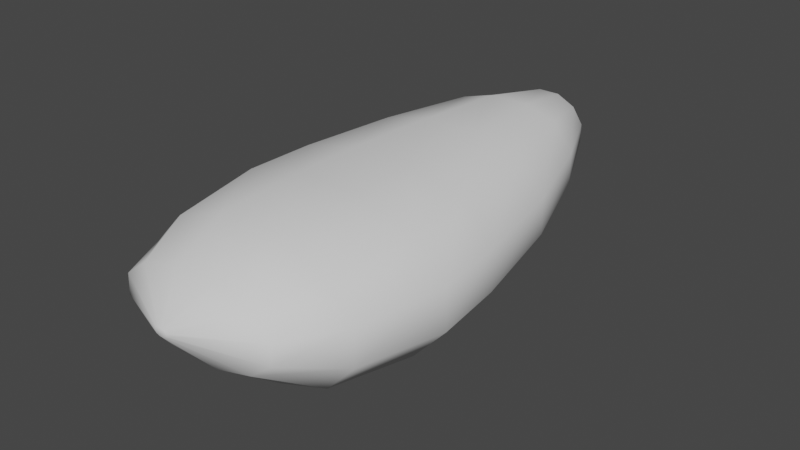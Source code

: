 # Source: gasbag_aux_large_tapered.blend  (saved by Blender 3.3.6; exported with 4.5.12 LTS)
import bpy
from mathutils import Matrix  # noqa: F401  (used for matrix-valued properties, if any)

bpy.ops.wm.read_factory_settings(use_empty=True)
scene = bpy.context.scene
scene.name = 'Scene'

# ---- collections
col_collection = bpy.data.collections.new('Collection'); scene.collection.children.link(col_collection)

# ---- world
world_world = bpy.data.worlds.new('World'); scene.world = world_world
world_world.use_nodes = True; world_world.node_tree.nodes.clear()
_N = world_world.node_tree.nodes; _L = world_world.node_tree.links
n0 = _N.new('ShaderNodeOutputWorld'); n0.name = 'World Output'; n0.location = (300, 300)
n1 = _N.new('ShaderNodeBackground'); n1.name = 'Background'; n1.location = (10, 300)
n1.inputs[0].default_value = (0.05088, 0.05088, 0.05088, 1.0)
_L.new(n1.outputs[0], n0.inputs[0])
n0.is_active_output = True
world_world.color = (0.05088, 0.05088, 0.05088)
world_world.use_sun_shadow = False
world_world.sun_shadow_jitter_overblur = 0.0

# ---- meshes
me_cylinder_002 = bpy.data.meshes.new('Cylinder.002')
me_cylinder_002.from_pydata([(-0.04776, -8.687, -1.052), (-0.03061, 7.0, -0.7326), (0.04776, -8.687, -1.052), (0.03061, 7.0, -0.7326), (0.1305, -8.687, -1.023), (0.08363, 7.0, -0.7062), (0.1782, -8.687, -0.9722), (0.1142, 7.0, -0.6605), (0.1782, -8.687, -0.9141), (0.1142, 7.0, -0.6078), (0.1305, -8.687, -0.8637), (0.08363, 7.0, -0.5622), (0.04776, -8.687, -0.8346), (0.03061, 7.0, -0.5358), (-0.04776, -8.687, -0.8346), (-0.03061, 7.0, -0.5358), (-0.1305, -8.687, -0.8637), (-0.08363, 7.0, -0.5622), (-0.1782, -8.687, -0.9141), (-0.1142, 7.0, -0.6078), (-0.1782, -8.687, -0.9722), (-0.1142, 7.0, -0.6605), (-0.1305, -8.687, -1.023), (-0.08363, 7.0, -0.7062), (-0.615, -7.777, -2.093), (-0.8024, 1.258, -3.034), (0.8024, 1.258, -3.034), (0.615, -7.777, -2.093), (2.192, 1.258, -2.519), (1.68, -7.763, -1.815), (2.994, 1.258, -1.628), (2.295, -7.74, -1.332), (2.994, 1.258, -0.5981), (2.295, -7.713, -0.7751), (2.192, 1.258, 0.2934), (1.68, -7.69, -0.2927), (0.8024, 1.258, 0.629), (0.615, -7.676, -0.0142), (-0.8024, 1.258, 0.629), (-0.615, -7.676, -0.0142), (-2.192, 1.258, 0.2934), (-1.68, -7.69, -0.2927), (-2.994, 1.258, -0.5981), (-2.295, -7.713, -0.7751), (-2.994, 1.258, -1.628), (-2.295, -7.74, -1.332), (-2.192, 1.258, -2.519), (-1.68, -7.763, -1.815), (-0.5701, 3.951, -2.542), (0.5701, 3.951, -2.542), (1.557, 3.951, -2.105), (2.128, 3.951, -1.347), (2.128, 3.951, -0.473), (1.557, 3.951, 0.2844), (0.5701, 3.951, 0.5696), (-0.5701, 3.951, 0.5696), (-1.557, 3.951, 0.2844), (-2.128, 3.951, -0.473), (-2.128, 3.951, -1.347), (-1.557, 3.951, -2.105), (-0.9627, -3.506, -3.694), (0.9627, -3.506, -3.694), (2.63, -3.506, -3.083), (3.593, -3.506, -2.025), (3.593, -3.506, -0.8025), (2.63, -3.506, 0.256), (0.9627, -3.506, 0.6545), (-0.9627, -3.506, 0.6545), (-2.63, -3.506, 0.256), (-3.593, -3.506, -0.8025), (-3.593, -3.506, -2.025), (-2.63, -3.506, -3.083), (-0.3153, 6.032, -1.809), (0.3153, 6.032, -1.809), (0.8613, 6.032, -1.538), (1.177, 6.032, -1.068), (1.177, 6.032, -0.5245), (0.8613, 6.032, -0.05423), (0.3153, 6.032, 0.2173), (-0.3153, 6.032, 0.2173), (-0.8613, 6.032, -0.05423), (-1.177, 6.032, -0.5245), (-1.177, 6.032, -1.068), (-0.8613, 6.032, -1.538), (0.8381, -6.106, -3.273), (2.29, -6.106, -2.756), (3.128, -6.106, -1.86), (3.128, -6.106, -0.8264), (2.29, -6.106, 0.069), (0.8381, -6.106, 0.5859), (-0.8381, -6.106, 0.5859), (-2.29, -6.106, 0.069), (-3.128, -6.106, -0.8264), (-3.128, -6.106, -1.86), (-2.29, -6.106, -2.756), (-0.8381, -6.106, -3.273), (-0.9239, -1.572, -3.511), (0.9239, -1.572, -3.511), (2.524, -1.572, -2.923), (3.448, -1.572, -1.903), (3.448, -1.572, -0.725), (2.524, -1.572, 0.2949), (0.9239, -1.572, 0.6789), (-0.9239, -1.572, 0.6789), (-2.524, -1.572, 0.2949), (-3.448, -1.572, -0.725), (-3.448, -1.572, -1.903), (-2.524, -1.572, -2.923)], [], [(72, 1, 3, 73), (73, 3, 5, 74), (74, 5, 7, 75), (75, 7, 9, 76), (76, 9, 11, 77), (77, 11, 13, 78), (78, 13, 15, 79), (79, 15, 17, 80), (80, 17, 19, 81), (3, 1, 23, 21, 19, 17, 15, 13, 11, 9, 7, 5), (81, 19, 21, 82), (82, 21, 23, 83), (0, 2, 4, 6, 8, 10, 12, 14, 16, 18, 20, 22), (22, 47, 24, 0), (107, 46, 25, 96), (20, 45, 47, 22), (106, 44, 46, 107), (18, 43, 45, 20), (105, 42, 44, 106), (16, 41, 43, 18), (104, 40, 42, 105), (14, 39, 41, 16), (103, 38, 40, 104), (12, 37, 39, 14), (102, 36, 38, 103), (10, 35, 37, 12), (101, 34, 36, 102), (8, 33, 35, 10), (100, 32, 34, 101), (6, 31, 33, 8), (99, 30, 32, 100), (4, 29, 31, 6), (98, 28, 30, 99), (2, 27, 29, 4), (97, 26, 28, 98), (0, 24, 27, 2), (96, 25, 26, 97), (25, 48, 49, 26), (26, 49, 50, 28), (28, 50, 51, 30), (30, 51, 52, 32), (32, 52, 53, 34), (34, 53, 54, 36), (36, 54, 55, 38), (38, 55, 56, 40), (40, 56, 57, 42), (42, 57, 58, 44), (44, 58, 59, 46), (46, 59, 48, 25), (95, 60, 61, 84), (84, 61, 62, 85), (85, 62, 63, 86), (86, 63, 64, 87), (87, 64, 65, 88), (88, 65, 66, 89), (89, 66, 67, 90), (90, 67, 68, 91), (91, 68, 69, 92), (92, 69, 70, 93), (93, 70, 71, 94), (94, 71, 60, 95), (48, 72, 73, 49), (49, 73, 74, 50), (50, 74, 75, 51), (51, 75, 76, 52), (52, 76, 77, 53), (53, 77, 78, 54), (54, 78, 79, 55), (55, 79, 80, 56), (56, 80, 81, 57), (57, 81, 82, 58), (58, 82, 83, 59), (59, 83, 72, 48), (47, 94, 95, 24), (45, 93, 94, 47), (43, 92, 93, 45), (41, 91, 92, 43), (39, 90, 91, 41), (37, 89, 90, 39), (35, 88, 89, 37), (33, 87, 88, 35), (31, 86, 87, 33), (29, 85, 86, 31), (27, 84, 85, 29), (24, 95, 84, 27), (60, 96, 97, 61), (61, 97, 98, 62), (62, 98, 99, 63), (63, 99, 100, 64), (64, 100, 101, 65), (65, 101, 102, 66), (66, 102, 103, 67), (67, 103, 104, 68), (68, 104, 105, 69), (69, 105, 106, 70), (70, 106, 107, 71), (71, 107, 96, 60), (83, 23, 1, 72)])
me_cylinder_002.polygons.foreach_set('use_smooth', [True] * 98)
_uv = me_cylinder_002.uv_layers.new(name='UVMap')
_uv.uv.foreach_set('vector', [0.865, 0.3829, 0.9762, 0.4649, 0.9762, 0.4661, 0.865, 0.3951, 0.865, 0.3951, 0.9762, 0.4661, 0.9762, 0.4693, 0.865, 0.4283, 0.865, 0.4283, 0.9762, 0.4693, 0.9762, 0.4737, 0.865, 0.4737, 0.865, 0.4737, 0.9762, 0.4737, 0.9762, 0.4781, 0.865, 0.5191, 0.865, 0.5191, 0.9762, 0.4781, 0.9762, 0.4813, 0.865, 0.5523, 0.865, 0.5523, 0.9762, 0.4813, 0.9762, 0.4825, 0.865, 0.5645, 0.865, 0.5645, 0.9762, 0.4825, 0.9762, 0.4813, 0.865, 0.5523, 0.865, 0.5523, 0.9762, 0.4813, 0.9762, 0.4781, 0.865, 0.5191, 0.865, 0.5191, 0.9762, 0.4781, 0.9762, 0.4737, 0.865, 0.4737, 0.9762, 0.4661, 0.9762, 0.4649, 0.9762, 0.4661, 0.9762, 0.4693, 0.9762, 0.4737, 0.9762, 0.4781, 0.9762, 0.4813, 0.9762, 0.4825, 0.9762, 0.4813, 0.9762, 0.4781, 0.9762, 0.4737, 0.9762, 0.4693, 0.865, 0.4737, 0.9762, 0.4737, 0.9762, 0.4693, 0.865, 0.4283, 0.865, 0.4283, 0.9762, 0.4693, 0.9762, 0.4661, 0.865, 0.3951, 0.02378, 0.4649, 0.02378, 0.4661, 0.02378, 0.4693, 0.02378, 0.4737, 0.02378, 0.4781, 0.02378, 0.4813, 0.02378, 0.4825, 0.02378, 0.4813, 0.02378, 0.4781, 0.02378, 0.4737, 0.02378, 0.4693, 0.02378, 0.4661, 0.02378, 0.4661, 0.06696, 0.4005, 0.06696, 0.3892, 0.02378, 0.4649, 0.4192, 0.3524, 0.5716, 0.3524, 0.5716, 0.3336, 0.4192, 0.3336, 0.02378, 0.4693, 0.06696, 0.4314, 0.06696, 0.4005, 0.02378, 0.4661, 0.4192, 0.4037, 0.5716, 0.4037, 0.5716, 0.3524, 0.4192, 0.3524, 0.02378, 0.4737, 0.06696, 0.4737, 0.06696, 0.4314, 0.02378, 0.4693, 0.4192, 0.4737, 0.5716, 0.4737, 0.5716, 0.4037, 0.4192, 0.4037, 0.02378, 0.4781, 0.06696, 0.5159, 0.06696, 0.4737, 0.02378, 0.4737, 0.4192, 0.5437, 0.5716, 0.5437, 0.5716, 0.4737, 0.4192, 0.4737, 0.02378, 0.4813, 0.06696, 0.5469, 0.06696, 0.5159, 0.02378, 0.4781, 0.4192, 0.595, 0.5716, 0.595, 0.5716, 0.5437, 0.4192, 0.5437, 0.02378, 0.4825, 0.06696, 0.5582, 0.06696, 0.5469, 0.02378, 0.4813, 0.4192, 0.6138, 0.5716, 0.6138, 0.5716, 0.595, 0.4192, 0.595, 0.02378, 0.4813, 0.06696, 0.5469, 0.06696, 0.5582, 0.02378, 0.4825, 0.4192, 0.595, 0.5716, 0.595, 0.5716, 0.6138, 0.4192, 0.6138, 0.02378, 0.4781, 0.06696, 0.5159, 0.06696, 0.5469, 0.02378, 0.4813, 0.4192, 0.5437, 0.5716, 0.5437, 0.5716, 0.595, 0.4192, 0.595, 0.02378, 0.4737, 0.06696, 0.4737, 0.06696, 0.5159, 0.02378, 0.4781, 0.4192, 0.4737, 0.5716, 0.4737, 0.5716, 0.5437, 0.4192, 0.5437, 0.02378, 0.4693, 0.06696, 0.4314, 0.06696, 0.4737, 0.02378, 0.4737, 0.4192, 0.4037, 0.5716, 0.4037, 0.5716, 0.4737, 0.4192, 0.4737, 0.02378, 0.4661, 0.06696, 0.4005, 0.06696, 0.4314, 0.02378, 0.4693, 0.4192, 0.3524, 0.5716, 0.3524, 0.5716, 0.4037, 0.4192, 0.4037, 0.02378, 0.4649, 0.06696, 0.3892, 0.06696, 0.4005, 0.02378, 0.4661, 0.4192, 0.3336, 0.5716, 0.3336, 0.5716, 0.3524, 0.4192, 0.3524, 0.5716, 0.3336, 0.7165, 0.3336, 0.7165, 0.3524, 0.5716, 0.3524, 0.5716, 0.3524, 0.7165, 0.3524, 0.7165, 0.4037, 0.5716, 0.4037, 0.5716, 0.4037, 0.7165, 0.4037, 0.7165, 0.4737, 0.5716, 0.4737, 0.5716, 0.4737, 0.7165, 0.4737, 0.7165, 0.5437, 0.5716, 0.5437, 0.5716, 0.5437, 0.7165, 0.5437, 0.7165, 0.595, 0.5716, 0.595, 0.5716, 0.595, 0.7165, 0.595, 0.7165, 0.6138, 0.5716, 0.6138, 0.5716, 0.6138, 0.7165, 0.6138, 0.7165, 0.595, 0.5716, 0.595, 0.5716, 0.595, 0.7165, 0.595, 0.7165, 0.5437, 0.5716, 0.5437, 0.5716, 0.5437, 0.7165, 0.5437, 0.7165, 0.4737, 0.5716, 0.4737, 0.5716, 0.4737, 0.7165, 0.4737, 0.7165, 0.4037, 0.5716, 0.4037, 0.5716, 0.4037, 0.7165, 0.4037, 0.7165, 0.3524, 0.5716, 0.3524, 0.5716, 0.3524, 0.7165, 0.3524, 0.7165, 0.3336, 0.5716, 0.3336, 0.1752, 0.3532, 0.3152, 0.3336, 0.3152, 0.3524, 0.1752, 0.3694, 0.1752, 0.3694, 0.3152, 0.3524, 0.3152, 0.4037, 0.1752, 0.4135, 0.1752, 0.4135, 0.3152, 0.4037, 0.3152, 0.4737, 0.1752, 0.4737, 0.1752, 0.4737, 0.3152, 0.4737, 0.3152, 0.5437, 0.1752, 0.5339, 0.1752, 0.5339, 0.3152, 0.5437, 0.3152, 0.595, 0.1752, 0.578, 0.1752, 0.578, 0.3152, 0.595, 0.3152, 0.6138, 0.1752, 0.5941, 0.1752, 0.5941, 0.3152, 0.6138, 0.3152, 0.595, 0.1752, 0.578, 0.1752, 0.578, 0.3152, 0.595, 0.3152, 0.5437, 0.1752, 0.5339, 0.1752, 0.5339, 0.3152, 0.5437, 0.3152, 0.4737, 0.1752, 0.4737, 0.1752, 0.4737, 0.3152, 0.4737, 0.3152, 0.4037, 0.1752, 0.4135, 0.1752, 0.4135, 0.3152, 0.4037, 0.3152, 0.3524, 0.1752, 0.3694, 0.1752, 0.3694, 0.3152, 0.3524, 0.3152, 0.3336, 0.1752, 0.3532, 0.7165, 0.3336, 0.865, 0.3829, 0.865, 0.3951, 0.7165, 0.3524, 0.7165, 0.3524, 0.865, 0.3951, 0.865, 0.4283, 0.7165, 0.4037, 0.7165, 0.4037, 0.865, 0.4283, 0.865, 0.4737, 0.7165, 0.4737, 0.7165, 0.4737, 0.865, 0.4737, 0.865, 0.5191, 0.7165, 0.5437, 0.7165, 0.5437, 0.865, 0.5191, 0.865, 0.5523, 0.7165, 0.595, 0.7165, 0.595, 0.865, 0.5523, 0.865, 0.5645, 0.7165, 0.6138, 0.7165, 0.6138, 0.865, 0.5645, 0.865, 0.5523, 0.7165, 0.595, 0.7165, 0.595, 0.865, 0.5523, 0.865, 0.5191, 0.7165, 0.5437, 0.7165, 0.5437, 0.865, 0.5191, 0.865, 0.4737, 0.7165, 0.4737, 0.7165, 0.4737, 0.865, 0.4737, 0.865, 0.4283, 0.7165, 0.4037, 0.7165, 0.4037, 0.865, 0.4283, 0.865, 0.3951, 0.7165, 0.3524, 0.7165, 0.3524, 0.865, 0.3951, 0.865, 0.3829, 0.7165, 0.3336, 0.06696, 0.4005, 0.1752, 0.3694, 0.1752, 0.3532, 0.06696, 0.3892, 0.06696, 0.4314, 0.1752, 0.4135, 0.1752, 0.3694, 0.06696, 0.4005, 0.06696, 0.4737, 0.1752, 0.4737, 0.1752, 0.4135, 0.06696, 0.4314, 0.06696, 0.5159, 0.1752, 0.5339, 0.1752, 0.4737, 0.06696, 0.4737, 0.06696, 0.5469, 0.1752, 0.578, 0.1752, 0.5339, 0.06696, 0.5159, 0.06696, 0.5582, 0.1752, 0.5941, 0.1752, 0.578, 0.06696, 0.5469, 0.06696, 0.5469, 0.1752, 0.578, 0.1752, 0.5941, 0.06696, 0.5582, 0.06696, 0.5159, 0.1752, 0.5339, 0.1752, 0.578, 0.06696, 0.5469, 0.06696, 0.4737, 0.1752, 0.4737, 0.1752, 0.5339, 0.06696, 0.5159, 0.06696, 0.4314, 0.1752, 0.4135, 0.1752, 0.4737, 0.06696, 0.4737, 0.06696, 0.4005, 0.1752, 0.3694, 0.1752, 0.4135, 0.06696, 0.4314, 0.06696, 0.3892, 0.1752, 0.3532, 0.1752, 0.3694, 0.06696, 0.4005, 0.3152, 0.3336, 0.4192, 0.3336, 0.4192, 0.3524, 0.3152, 0.3524, 0.3152, 0.3524, 0.4192, 0.3524, 0.4192, 0.4037, 0.3152, 0.4037, 0.3152, 0.4037, 0.4192, 0.4037, 0.4192, 0.4737, 0.3152, 0.4737, 0.3152, 0.4737, 0.4192, 0.4737, 0.4192, 0.5437, 0.3152, 0.5437, 0.3152, 0.5437, 0.4192, 0.5437, 0.4192, 0.595, 0.3152, 0.595, 0.3152, 0.595, 0.4192, 0.595, 0.4192, 0.6138, 0.3152, 0.6138, 0.3152, 0.6138, 0.4192, 0.6138, 0.4192, 0.595, 0.3152, 0.595, 0.3152, 0.595, 0.4192, 0.595, 0.4192, 0.5437, 0.3152, 0.5437, 0.3152, 0.5437, 0.4192, 0.5437, 0.4192, 0.4737, 0.3152, 0.4737, 0.3152, 0.4737, 0.4192, 0.4737, 0.4192, 0.4037, 0.3152, 0.4037, 0.3152, 0.4037, 0.4192, 0.4037, 0.4192, 0.3524, 0.3152, 0.3524, 0.3152, 0.3524, 0.4192, 0.3524, 0.4192, 0.3336, 0.3152, 0.3336, 0.865, 0.3951, 0.9762, 0.4661, 0.9762, 0.4649, 0.865, 0.3829])
_ca = me_cylinder_002.color_attributes.new('Col', 'BYTE_COLOR', 'CORNER')
_ca.data.foreach_set('color', [0.0, 0.521, 0.0, 1.0, 0.0, 0.521, 0.0, 1.0, 0.0, 0.521, 0.0, 1.0, 0.0, 0.521, 0.0, 1.0, 0.0, 0.521, 0.0, 1.0, 0.0, 0.521, 0.0, 1.0, 0.0, 0.521, 0.0, 1.0, 0.0, 0.521, 0.0, 1.0, 0.0, 0.521, 0.0, 1.0, 0.0, 0.521, 0.0, 1.0, 0.0, 0.521, 0.0, 1.0, 0.0, 0.521, 0.0, 1.0, 0.0, 0.521, 0.0, 1.0, 0.0, 0.521, 0.0, 1.0, 0.0, 0.521, 0.0, 1.0, 0.0, 0.521, 0.0, 1.0, 0.0, 0.521, 0.0, 1.0, 0.0, 0.521, 0.0, 1.0, 0.0, 0.521, 0.0, 1.0, 0.0, 0.521, 0.0, 1.0, 0.0, 0.521, 0.0, 1.0, 0.0, 0.521, 0.0, 1.0, 0.0, 0.521, 0.0, 1.0, 0.0, 0.521, 0.0, 1.0, 0.0, 0.521, 0.0, 1.0, 0.0, 0.521, 0.0, 1.0, 0.0, 0.521, 0.0, 1.0, 0.0, 0.521, 0.0, 1.0, 0.0, 0.521, 0.0, 1.0, 0.0, 0.521, 0.0, 1.0, 0.0, 0.521, 0.0, 1.0, 0.0, 0.521, 0.0, 1.0, 0.0, 0.521, 0.0, 1.0, 0.0, 0.521, 0.0, 1.0, 0.0, 0.521, 0.0, 1.0, 0.0, 0.521, 0.0, 1.0, 0.0, 0.521, 0.0, 1.0, 0.0, 0.521, 0.0, 1.0, 0.0, 0.521, 0.0, 1.0, 0.0, 0.521, 0.0, 1.0, 0.0, 0.521, 0.0, 1.0, 0.0, 0.521, 0.0, 1.0, 0.0, 0.521, 0.0, 1.0, 0.0, 0.521, 0.0, 1.0, 0.0, 0.521, 0.0, 1.0, 0.0, 0.521, 0.0, 1.0, 0.0, 0.521, 0.0, 1.0, 0.0, 0.521, 0.0, 1.0, 0.0, 0.521, 0.0, 1.0, 0.0, 0.521, 0.0, 1.0, 0.0, 0.521, 0.0, 1.0, 0.0, 0.521, 0.0, 1.0, 0.0, 0.521, 0.0, 1.0, 0.0, 0.521, 0.0, 1.0, 0.0, 0.521, 0.0, 1.0, 0.0, 0.521, 0.0, 1.0, 0.0, 0.521, 0.0, 1.0, 0.0, 0.521, 0.0, 1.0, 0.0, 0.521, 0.0, 1.0, 0.0, 0.521, 0.0, 1.0, 0.0, 0.521, 0.0, 1.0, 0.0, 0.521, 0.0, 1.0, 0.0, 0.521, 0.0, 1.0, 0.0, 0.521, 0.0, 1.0, 0.0, 0.521, 0.0, 1.0, 0.0, 0.521, 0.0, 1.0, 0.0, 0.521, 0.0, 1.0, 0.0, 0.521, 0.0, 1.0, 0.0, 0.521, 0.0, 1.0, 0.0, 0.521, 0.0, 1.0, 0.0, 0.521, 0.0, 1.0, 0.0, 0.521, 0.0, 1.0, 0.0, 0.521, 0.0, 1.0, 0.0, 0.521, 0.0, 1.0, 0.0, 0.521, 0.0, 1.0, 0.0, 0.521, 0.0, 1.0, 0.0, 0.521, 0.0, 1.0, 0.0, 0.521, 0.0, 1.0, 0.0, 0.521, 0.0, 1.0, 0.0, 0.521, 0.0, 1.0, 0.0, 0.521, 0.0, 1.0, 0.0, 0.521, 0.0, 1.0, 0.0, 0.521, 0.0, 1.0, 0.0, 0.521, 0.0, 1.0, 0.0, 0.521, 0.0, 1.0, 0.0, 0.521, 0.0, 1.0, 0.0, 0.521, 0.0, 1.0, 0.0, 0.521, 0.0, 1.0, 0.0, 0.521, 0.0, 1.0, 0.0, 0.521, 0.0, 1.0, 0.0, 0.521, 0.0, 1.0, 0.0, 0.521, 0.0, 1.0, 0.0, 0.521, 0.0, 1.0, 0.0, 0.521, 0.0, 1.0, 0.0, 0.521, 0.0, 1.0, 0.0, 0.521, 0.0, 1.0, 0.0, 0.521, 0.0, 1.0, 0.0, 0.521, 0.0, 1.0, 0.0, 0.521, 0.0, 1.0, 0.0, 0.521, 0.0, 1.0, 0.0, 0.521, 0.0, 1.0, 0.0, 0.521, 0.0, 1.0, 0.0, 0.521, 0.0, 1.0, 0.0, 0.521, 0.0, 1.0, 0.0, 0.521, 0.0, 1.0, 0.0, 0.521, 0.0, 1.0, 0.0, 0.521, 0.0, 1.0, 0.0, 0.521, 0.0, 1.0, 0.0, 0.521, 0.0, 1.0, 0.0, 0.521, 0.0, 1.0, 0.0, 0.521, 0.0, 1.0, 0.0, 0.521, 0.0, 1.0, 0.0, 0.521, 0.0, 1.0, 0.0, 0.521, 0.0, 1.0, 0.0, 0.521, 0.0, 1.0, 0.0, 0.521, 0.0, 1.0, 0.0, 0.521, 0.0, 1.0, 0.0, 0.521, 0.0, 1.0, 0.0, 0.521, 0.0, 1.0, 0.0, 0.521, 0.0, 1.0, 0.0, 0.521, 0.0, 1.0, 0.0, 0.521, 0.0, 1.0, 0.0, 0.521, 0.0, 1.0, 0.0, 0.521, 0.0, 1.0, 0.0, 0.521, 0.0, 1.0, 0.0, 0.521, 0.0, 1.0, 0.0, 0.521, 0.0, 1.0, 0.0, 0.521, 0.0, 1.0, 0.0, 0.521, 0.0, 1.0, 0.0, 0.521, 0.0, 1.0, 0.0, 0.521, 0.0, 1.0, 0.0, 0.521, 0.0, 1.0, 0.0, 0.521, 0.0, 1.0, 0.0, 0.521, 0.0, 1.0, 0.0, 0.521, 0.0, 1.0, 0.0, 0.521, 0.0, 1.0, 0.0, 0.521, 0.0, 1.0, 0.0, 0.521, 0.0, 1.0, 0.0, 0.521, 0.0, 1.0, 0.0, 0.521, 0.0, 1.0, 0.0, 0.521, 0.0, 1.0, 0.0, 0.521, 0.0, 1.0, 0.0, 0.521, 0.0, 1.0, 0.0, 0.521, 0.0, 1.0, 0.0, 0.521, 0.0, 1.0, 0.0, 0.521, 0.0, 1.0, 0.0, 0.521, 0.0, 1.0, 0.0, 0.521, 0.0, 1.0, 0.0, 0.521, 0.0, 1.0, 0.0, 0.521, 0.0, 1.0, 0.0, 0.521, 0.0, 1.0, 0.0, 0.521, 0.0, 1.0, 0.0, 0.521, 0.0, 1.0, 0.0, 0.521, 0.0, 1.0, 0.0, 0.521, 0.0, 1.0, 0.0, 0.521, 0.0, 1.0, 0.0, 0.521, 0.0, 1.0, 0.0, 0.521, 0.0, 1.0, 0.0, 0.521, 0.0, 1.0, 0.0, 0.521, 0.0, 1.0, 0.0, 0.521, 0.0, 1.0, 0.0, 0.521, 0.0, 1.0, 0.0, 0.521, 0.0, 1.0, 0.0, 0.521, 0.0, 1.0, 0.0, 0.521, 0.0, 1.0, 0.0, 0.521, 0.0, 1.0, 0.0, 0.521, 0.0, 1.0, 0.0, 0.521, 0.0, 1.0, 0.0, 0.521, 0.0, 1.0, 0.0, 0.521, 0.0, 1.0, 0.0, 0.521, 0.0, 1.0, 0.0, 0.521, 0.0, 1.0, 0.0, 0.521, 0.0, 1.0, 0.0, 0.521, 0.0, 1.0, 0.0, 0.521, 0.0, 1.0, 0.0, 0.521, 0.0, 1.0, 0.0, 0.521, 0.0, 1.0, 0.0, 0.521, 0.0, 1.0, 0.0, 0.521, 0.0, 1.0, 0.0, 0.521, 0.0, 1.0, 0.0, 0.521, 0.0, 1.0, 0.0, 0.521, 0.0, 1.0, 0.0, 0.521, 0.0, 1.0, 0.0, 0.521, 0.0, 1.0, 0.0, 0.521, 0.0, 1.0, 0.0, 0.521, 0.0, 1.0, 0.0, 0.521, 0.0, 1.0, 0.0, 0.521, 0.0, 1.0, 0.0, 0.521, 0.0, 1.0, 0.0, 0.521, 0.0, 1.0, 0.0, 0.521, 0.0, 1.0, 0.0, 0.521, 0.0, 1.0, 0.0, 0.521, 0.0, 1.0, 0.0, 0.521, 0.0, 1.0, 0.0, 0.521, 0.0, 1.0, 0.0, 0.521, 0.0, 1.0, 0.0, 0.521, 0.0, 1.0, 0.0, 0.521, 0.0, 1.0, 0.0, 0.521, 0.0, 1.0, 0.0, 0.521, 0.0, 1.0, 0.0, 0.521, 0.0, 1.0, 0.0, 0.521, 0.0, 1.0, 0.0, 0.521, 0.0, 1.0, 0.0, 0.521, 0.0, 1.0, 0.0, 0.521, 0.0, 1.0, 0.0, 0.521, 0.0, 1.0, 0.0, 0.521, 0.0, 1.0, 0.0, 0.521, 0.0, 1.0, 0.0, 0.521, 0.0, 1.0, 0.0, 0.521, 0.0, 1.0, 0.0, 0.521, 0.0, 1.0, 0.0, 0.521, 0.0, 1.0, 0.0, 0.521, 0.0, 1.0, 0.0, 0.521, 0.0, 1.0, 0.0, 0.521, 0.0, 1.0, 0.0, 0.521, 0.0, 1.0, 0.0, 0.521, 0.0, 1.0, 0.0, 0.521, 0.0, 1.0, 0.0, 0.521, 0.0, 1.0, 0.0, 0.521, 0.0, 1.0, 0.0, 0.521, 0.0, 1.0, 0.0, 0.521, 0.0, 1.0, 0.0, 0.521, 0.0, 1.0, 0.0, 0.521, 0.0, 1.0, 0.0, 0.521, 0.0, 1.0, 0.0, 0.521, 0.0, 1.0, 0.0, 0.521, 0.0, 1.0, 0.0, 0.521, 0.0, 1.0, 0.0, 0.521, 0.0, 1.0, 0.0, 0.521, 0.0, 1.0, 0.0, 0.521, 0.0, 1.0, 0.0, 0.521, 0.0, 1.0, 0.0, 0.521, 0.0, 1.0, 0.0, 0.521, 0.0, 1.0, 0.0, 0.521, 0.0, 1.0, 0.0, 0.521, 0.0, 1.0, 0.0, 0.521, 0.0, 1.0, 0.0, 0.521, 0.0, 1.0, 0.0, 0.521, 0.0, 1.0, 0.0, 0.521, 0.0, 1.0, 0.0, 0.521, 0.0, 1.0, 0.0, 0.521, 0.0, 1.0, 0.0, 0.521, 0.0, 1.0, 0.0, 0.521, 0.0, 1.0, 0.0, 0.521, 0.0, 1.0, 0.0, 0.521, 0.0, 1.0, 0.0, 0.521, 0.0, 1.0, 0.0, 0.521, 0.0, 1.0, 0.0, 0.521, 0.0, 1.0, 0.0, 0.521, 0.0, 1.0, 0.0, 0.521, 0.0, 1.0, 0.0, 0.521, 0.0, 1.0, 0.0, 0.521, 0.0, 1.0, 0.0, 0.521, 0.0, 1.0, 0.0, 0.521, 0.0, 1.0, 0.0, 0.521, 0.0, 1.0, 0.0, 0.521, 0.0, 1.0, 0.0, 0.521, 0.0, 1.0, 0.0, 0.521, 0.0, 1.0, 0.0, 0.521, 0.0, 1.0, 0.0, 0.521, 0.0, 1.0, 0.0, 0.521, 0.0, 1.0, 0.0, 0.521, 0.0, 1.0, 0.0, 0.521, 0.0, 1.0, 0.0, 0.521, 0.0, 1.0, 0.0, 0.521, 0.0, 1.0, 0.0, 0.521, 0.0, 1.0, 0.0, 0.521, 0.0, 1.0, 0.0, 0.521, 0.0, 1.0, 0.0, 0.521, 0.0, 1.0, 0.0, 0.521, 0.0, 1.0, 0.0, 0.521, 0.0, 1.0, 0.0, 0.521, 0.0, 1.0, 0.0, 0.521, 0.0, 1.0, 0.0, 0.521, 0.0, 1.0, 0.0, 0.521, 0.0, 1.0, 0.0, 0.521, 0.0, 1.0, 0.0, 0.521, 0.0, 1.0, 0.0, 0.521, 0.0, 1.0, 0.0, 0.521, 0.0, 1.0, 0.0, 0.521, 0.0, 1.0, 0.0, 0.521, 0.0, 1.0, 0.0, 0.521, 0.0, 1.0, 0.0, 0.521, 0.0, 1.0, 0.0, 0.521, 0.0, 1.0, 0.0, 0.521, 0.0, 1.0, 0.0, 0.521, 0.0, 1.0, 0.0, 0.521, 0.0, 1.0, 0.0, 0.521, 0.0, 1.0, 0.0, 0.521, 0.0, 1.0, 0.0, 0.521, 0.0, 1.0, 0.0, 0.521, 0.0, 1.0, 0.0, 0.521, 0.0, 1.0, 0.0, 0.521, 0.0, 1.0, 0.0, 0.521, 0.0, 1.0, 0.0, 0.521, 0.0, 1.0, 0.0, 0.521, 0.0, 1.0, 0.0, 0.521, 0.0, 1.0, 0.0, 0.521, 0.0, 1.0, 0.0, 0.521, 0.0, 1.0, 0.0, 0.521, 0.0, 1.0, 0.0, 0.521, 0.0, 1.0, 0.0, 0.521, 0.0, 1.0, 0.0, 0.521, 0.0, 1.0, 0.0, 0.521, 0.0, 1.0, 0.0, 0.521, 0.0, 1.0, 0.0, 0.521, 0.0, 1.0, 0.0, 0.521, 0.0, 1.0, 0.0, 0.521, 0.0, 1.0, 0.0, 0.521, 0.0, 1.0, 0.0, 0.521, 0.0, 1.0, 0.0, 0.521, 0.0, 1.0, 0.0, 0.521, 0.0, 1.0, 0.0, 0.521, 0.0, 1.0, 0.0, 0.521, 0.0, 1.0, 0.0, 0.521, 0.0, 1.0, 0.0, 0.521, 0.0, 1.0, 0.0, 0.521, 0.0, 1.0, 0.0, 0.521, 0.0, 1.0, 0.0, 0.521, 0.0, 1.0, 0.0, 0.521, 0.0, 1.0, 0.0, 0.521, 0.0, 1.0, 0.0, 0.521, 0.0, 1.0, 0.0, 0.521, 0.0, 1.0, 0.0, 0.521, 0.0, 1.0, 0.0, 0.521, 0.0, 1.0, 0.0, 0.521, 0.0, 1.0, 0.0, 0.521, 0.0, 1.0, 0.0, 0.521, 0.0, 1.0, 0.0, 0.521, 0.0, 1.0, 0.0, 0.521, 0.0, 1.0, 0.0, 0.521, 0.0, 1.0, 0.0, 0.521, 0.0, 1.0, 0.0, 0.521, 0.0, 1.0, 0.0, 0.521, 0.0, 1.0, 0.0, 0.521, 0.0, 1.0, 0.0, 0.521, 0.0, 1.0, 0.0, 0.521, 0.0, 1.0, 0.0, 0.521, 0.0, 1.0, 0.0, 0.521, 0.0, 1.0, 0.0, 0.521, 0.0, 1.0, 0.0, 0.521, 0.0, 1.0, 0.0, 0.521, 0.0, 1.0, 0.0, 0.521, 0.0, 1.0, 0.0, 0.521, 0.0, 1.0, 0.0, 0.521, 0.0, 1.0, 0.0, 0.521, 0.0, 1.0, 0.0, 0.521, 0.0, 1.0, 0.0, 0.521, 0.0, 1.0, 0.0, 0.521, 0.0, 1.0, 0.0, 0.521, 0.0, 1.0, 0.0, 0.521, 0.0, 1.0, 0.0, 0.521, 0.0, 1.0, 0.0, 0.521, 0.0, 1.0, 0.0, 0.521, 0.0, 1.0, 0.0, 0.521, 0.0, 1.0, 0.0, 0.521, 0.0, 1.0, 0.0, 0.521, 0.0, 1.0, 0.0, 0.521, 0.0, 1.0, 0.0, 0.521, 0.0, 1.0, 0.0, 0.521, 0.0, 1.0, 0.0, 0.521, 0.0, 1.0, 0.0, 0.521, 0.0, 1.0, 0.0, 0.521, 0.0, 1.0, 0.0, 0.521, 0.0, 1.0, 0.0, 0.521, 0.0, 1.0, 0.0, 0.521, 0.0, 1.0, 0.0, 0.521, 0.0, 1.0, 0.0, 0.521, 0.0, 1.0, 0.0, 0.521, 0.0, 1.0, 0.0, 0.521, 0.0, 1.0, 0.0, 0.521, 0.0, 1.0, 0.0, 0.521, 0.0, 1.0, 0.0, 0.521, 0.0, 1.0, 0.0, 0.521, 0.0, 1.0, 0.0, 0.521, 0.0, 1.0, 0.0, 0.521, 0.0, 1.0, 0.0, 0.521, 0.0, 1.0, 0.0, 0.521, 0.0, 1.0, 0.0, 0.521, 0.0, 1.0, 0.0, 0.521, 0.0, 1.0, 0.0, 0.521, 0.0, 1.0, 0.0, 0.521, 0.0, 1.0, 0.0, 0.521, 0.0, 1.0, 0.0, 0.521, 0.0, 1.0, 0.0, 0.521, 0.0, 1.0, 0.0, 0.521, 0.0, 1.0, 0.0, 0.521, 0.0, 1.0, 0.0, 0.521, 0.0, 1.0, 0.0, 0.521, 0.0, 1.0, 0.0, 0.521, 0.0, 1.0, 0.0, 0.521, 0.0, 1.0, 0.0, 0.521, 0.0, 1.0, 0.0, 0.521, 0.0, 1.0, 0.0, 0.521, 0.0, 1.0, 0.0, 0.521, 0.0, 1.0, 0.0, 0.521, 0.0, 1.0, 0.0, 0.521, 0.0, 1.0, 0.0, 0.521, 0.0, 1.0, 0.0, 0.521, 0.0, 1.0, 0.0, 0.521, 0.0, 1.0, 0.0, 0.521, 0.0, 1.0, 0.0, 0.521, 0.0, 1.0, 0.0, 0.521, 0.0, 1.0, 0.0, 0.521, 0.0, 1.0, 0.0, 0.521, 0.0, 1.0, 0.0, 0.521, 0.0, 1.0, 0.0, 0.521, 0.0, 1.0])
me_cylinder_002.update()

# ---- objects
ob_cylinder_001 = bpy.data.objects.new('Cylinder.001', me_cylinder_002)

# ---- transforms, parenting, visibility, modifiers, constraints
ob_cylinder_001.location = (0.0, 0.0, 0.0)
ob_cylinder_001.scale = (1.822, 1.822, 1.822)

# ---- collection membership
col_collection.objects.link(ob_cylinder_001)

# ---- scene / render settings (as saved in the file)
scene.frame_start = 1; scene.frame_end = 250; scene.frame_set(1)
scene.render.engine = 'BLENDER_EEVEE_NEXT'
scene.cycles.sampling_pattern = 'TABULATED_SOBOL'
scene.cycles.use_light_tree = False
scene.view_settings.view_transform = 'Filmic'
bpy.context.view_layer.update()

# ---- added for rendering (the .blend has no active camera and no usable light): camera, sun
cam_auto = bpy.data.cameras.new('AutoCamera')
cam_auto.lens = 50.0
cam_auto.sensor_width = 36.0
cam_auto.clip_end = 1000.0
ob_auto_camera = bpy.data.objects.new('AutoCamera', cam_auto)
scene.collection.objects.link(ob_auto_camera)
ob_auto_camera.location = (30.0109, -37.5505, 21.2612)
ob_auto_camera.rotation_euler = (1.09748, -7.21219e-08, 0.694738)
scene.camera = ob_auto_camera
light_auto_sun = bpy.data.lights.new('AutoSun', 'SUN')
light_auto_sun.energy = 3.0
light_auto_sun.angle = 0.0523599
ob_auto_sun = bpy.data.objects.new('AutoSun', light_auto_sun)
scene.collection.objects.link(ob_auto_sun)
ob_auto_sun.rotation_euler = (0.872665, 0.174533, 0.523599)
bpy.context.view_layer.update()
